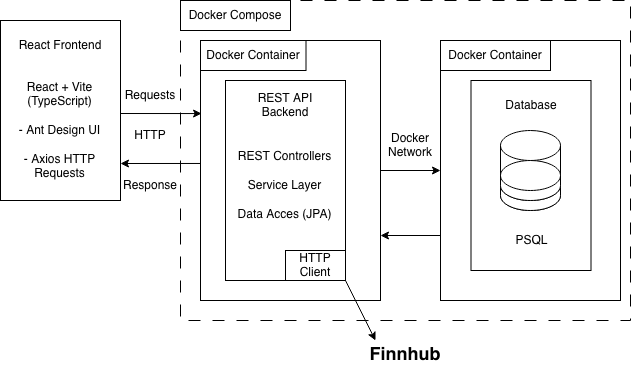

The diagram above was exported from draw.io. Its source (the exported page's mxGraphModel, read from the mxfile embedded in the PNG):
<mxGraphModel dx="1241" dy="722" grid="1" gridSize="10" guides="1" tooltips="1" connect="1" arrows="1" fold="1" page="1" pageScale="1" pageWidth="850" pageHeight="1100" math="0" shadow="0">
  <root>
    <mxCell id="0" />
    <mxCell id="1" parent="0" />
    <mxCell id="2ALRji1oEGkmfGNkYBNF-18" parent="1" style="rounded=0;whiteSpace=wrap;html=1;dashed=1;dashPattern=12 12;" value="" vertex="1">
      <mxGeometry height="320" width="450" x="340" y="160" as="geometry" />
    </mxCell>
    <mxCell id="gLbnMP5tl1hjPCy5_x3J-2" parent="1" style="rounded=0;whiteSpace=wrap;html=1;" value="" vertex="1">
      <mxGeometry height="180" width="120" x="160" y="180" as="geometry" />
    </mxCell>
    <mxCell id="gLbnMP5tl1hjPCy5_x3J-3" parent="1" style="text;html=1;whiteSpace=wrap;strokeColor=none;fillColor=none;align=center;verticalAlign=middle;rounded=0;" value="React Frontend" vertex="1">
      <mxGeometry height="30" width="100" x="170" y="190" as="geometry" />
    </mxCell>
    <mxCell id="gLbnMP5tl1hjPCy5_x3J-4" parent="1" style="text;html=1;whiteSpace=wrap;strokeColor=none;fillColor=none;align=center;verticalAlign=middle;rounded=0;" value="&lt;div&gt;React + Vite&lt;/div&gt;&lt;div&gt;(TypeScript)&lt;/div&gt;&lt;div&gt;&lt;br&gt;&lt;/div&gt;&lt;div&gt;- Ant Design UI&lt;/div&gt;&lt;div&gt;&lt;br&gt;&lt;/div&gt;- Axios HTTP Requests" vertex="1">
      <mxGeometry height="120" width="101" x="169" y="230" as="geometry" />
    </mxCell>
    <mxCell id="2ALRji1oEGkmfGNkYBNF-20" parent="1" style="text;html=1;whiteSpace=wrap;strokeColor=none;fillColor=none;align=center;verticalAlign=middle;rounded=0;" value="HTTP" vertex="1">
      <mxGeometry height="30" width="60" x="280" y="280" as="geometry" />
    </mxCell>
    <mxCell id="2ALRji1oEGkmfGNkYBNF-22" edge="1" parent="1" source="2ALRji1oEGkmfGNkYBNF-11" style="rounded=0;orthogonalLoop=1;jettySize=auto;html=1;exitX=0.011;exitY=0.473;exitDx=0;exitDy=0;exitPerimeter=0;">
      <mxGeometry relative="1" as="geometry">
        <mxPoint x="362" y="400" as="sourcePoint" />
        <mxPoint x="280" y="323" as="targetPoint" />
      </mxGeometry>
    </mxCell>
    <mxCell id="2ALRji1oEGkmfGNkYBNF-21" edge="1" parent="1" style="rounded=0;orthogonalLoop=1;jettySize=auto;html=1;entryX=0.006;entryY=0.281;entryDx=0;entryDy=0;entryPerimeter=0;" target="2ALRji1oEGkmfGNkYBNF-11">
      <mxGeometry relative="1" as="geometry">
        <mxPoint x="280" y="273" as="sourcePoint" />
      </mxGeometry>
    </mxCell>
    <mxCell id="2ALRji1oEGkmfGNkYBNF-23" parent="1" style="text;html=1;whiteSpace=wrap;strokeColor=none;fillColor=none;align=center;verticalAlign=middle;rounded=0;" value="Requests" vertex="1">
      <mxGeometry height="30" width="60" x="280" y="240" as="geometry" />
    </mxCell>
    <mxCell id="2ALRji1oEGkmfGNkYBNF-24" parent="1" style="text;html=1;whiteSpace=wrap;strokeColor=none;fillColor=none;align=center;verticalAlign=middle;rounded=0;" value="Response" vertex="1">
      <mxGeometry height="30" width="60" x="280" y="330" as="geometry" />
    </mxCell>
    <mxCell id="2ALRji1oEGkmfGNkYBNF-11" parent="1" style="rounded=0;whiteSpace=wrap;html=1;" value="" vertex="1">
      <mxGeometry height="260" width="180" x="360" y="200" as="geometry" />
    </mxCell>
    <mxCell id="2ALRji1oEGkmfGNkYBNF-10" parent="1" style="rounded=0;whiteSpace=wrap;html=1;" value="" vertex="1">
      <mxGeometry height="260" width="180" x="600" y="200" as="geometry" />
    </mxCell>
    <mxCell id="gLbnMP5tl1hjPCy5_x3J-5" parent="1" style="rounded=0;whiteSpace=wrap;html=1;" value="" vertex="1">
      <mxGeometry height="200" width="120" x="385" y="240" as="geometry" />
    </mxCell>
    <mxCell id="gLbnMP5tl1hjPCy5_x3J-6" parent="1" style="text;html=1;whiteSpace=wrap;strokeColor=none;fillColor=none;align=center;verticalAlign=middle;rounded=0;" value="REST API Backend" vertex="1">
      <mxGeometry height="30" width="100" x="395" y="250" as="geometry" />
    </mxCell>
    <mxCell id="gLbnMP5tl1hjPCy5_x3J-7" parent="1" style="text;html=1;whiteSpace=wrap;strokeColor=none;fillColor=none;align=center;verticalAlign=middle;rounded=0;" value="REST Controllers&lt;div&gt;&lt;br&gt;&lt;/div&gt;&lt;div&gt;Service Layer&lt;/div&gt;&lt;div&gt;&lt;br&gt;&lt;/div&gt;&lt;div&gt;Data Acces (JPA)&lt;/div&gt;" vertex="1">
      <mxGeometry height="110" width="101" x="394" y="290" as="geometry" />
    </mxCell>
    <mxCell id="gLbnMP5tl1hjPCy5_x3J-9" parent="1" style="rounded=0;whiteSpace=wrap;html=1;" value="Docker Container" vertex="1">
      <mxGeometry height="30" width="105.5" x="360" y="200" as="geometry" />
    </mxCell>
    <mxCell id="gLbnMP5tl1hjPCy5_x3J-10" parent="1" style="rounded=0;whiteSpace=wrap;html=1;" value="" vertex="1">
      <mxGeometry height="190" width="120" x="630.5" y="240" as="geometry" />
    </mxCell>
    <mxCell id="gLbnMP5tl1hjPCy5_x3J-11" parent="1" style="text;html=1;whiteSpace=wrap;strokeColor=none;fillColor=none;align=center;verticalAlign=middle;rounded=0;" value="Database" vertex="1">
      <mxGeometry height="30" width="100" x="640.5" y="250" as="geometry" />
    </mxCell>
    <mxCell id="gLbnMP5tl1hjPCy5_x3J-13" parent="1" style="rounded=0;whiteSpace=wrap;html=1;" value="Docker Container" vertex="1">
      <mxGeometry height="30" width="110" x="600" y="200" as="geometry" />
    </mxCell>
    <mxCell id="gLbnMP5tl1hjPCy5_x3J-12" parent="1" style="text;html=1;whiteSpace=wrap;strokeColor=none;fillColor=none;align=center;verticalAlign=middle;rounded=0;" value="PSQL" vertex="1">
      <mxGeometry height="20" width="101" x="640.5" y="390" as="geometry" />
    </mxCell>
    <mxCell id="2ALRji1oEGkmfGNkYBNF-2" parent="1" style="rounded=0;whiteSpace=wrap;html=1;" value="HTTP&lt;div&gt;Client&lt;/div&gt;" vertex="1">
      <mxGeometry height="30" width="60" x="445" y="410" as="geometry" />
    </mxCell>
    <mxCell id="2ALRji1oEGkmfGNkYBNF-3" edge="1" parent="1" source="2ALRji1oEGkmfGNkYBNF-2" style="endArrow=classic;html=1;rounded=0;entryX=0;entryY=0;entryDx=0;entryDy=0;exitX=1;exitY=1;exitDx=0;exitDy=0;" value="">
      <mxGeometry height="50" relative="1" width="50" as="geometry">
        <mxPoint x="195" y="230" as="sourcePoint" />
        <mxPoint x="535" y="500" as="targetPoint" />
      </mxGeometry>
    </mxCell>
    <mxCell id="2ALRji1oEGkmfGNkYBNF-4" parent="1" style="text;html=1;whiteSpace=wrap;strokeColor=none;fillColor=none;align=center;verticalAlign=middle;rounded=0;" value="&lt;h2&gt;Finnhub&lt;/h2&gt;" vertex="1">
      <mxGeometry height="30" width="60" x="535" y="500" as="geometry" />
    </mxCell>
    <mxCell id="2ALRji1oEGkmfGNkYBNF-5" connectable="0" parent="1" style="group" value="" vertex="1">
      <mxGeometry height="80" width="60" x="660" y="290" as="geometry" />
    </mxCell>
    <mxCell id="2ALRji1oEGkmfGNkYBNF-6" parent="2ALRji1oEGkmfGNkYBNF-5" style="shape=cylinder3;whiteSpace=wrap;html=1;boundedLbl=1;backgroundOutline=1;size=15;" value="" vertex="1">
      <mxGeometry height="80" width="60" as="geometry" />
    </mxCell>
    <mxCell id="2ALRji1oEGkmfGNkYBNF-7" parent="2ALRji1oEGkmfGNkYBNF-5" style="shape=cylinder3;whiteSpace=wrap;html=1;boundedLbl=1;backgroundOutline=1;size=15;" value="" vertex="1">
      <mxGeometry height="40" width="60" y="40" as="geometry" />
    </mxCell>
    <mxCell id="2ALRji1oEGkmfGNkYBNF-8" parent="2ALRji1oEGkmfGNkYBNF-5" style="shape=cylinder3;whiteSpace=wrap;html=1;boundedLbl=1;backgroundOutline=1;size=15;" value="" vertex="1">
      <mxGeometry height="40" width="60" y="30" as="geometry" />
    </mxCell>
    <mxCell id="2ALRji1oEGkmfGNkYBNF-12" parent="1" style="text;html=1;whiteSpace=wrap;strokeColor=none;fillColor=none;align=center;verticalAlign=middle;rounded=0;" value="Docker Network" vertex="1">
      <mxGeometry height="30" width="60" x="540" y="290" as="geometry" />
    </mxCell>
    <mxCell id="2ALRji1oEGkmfGNkYBNF-15" edge="1" parent="1" source="2ALRji1oEGkmfGNkYBNF-11" style="rounded=0;orthogonalLoop=1;jettySize=auto;html=1;entryX=0;entryY=0.5;entryDx=0;entryDy=0;" target="2ALRji1oEGkmfGNkYBNF-10">
      <mxGeometry relative="1" as="geometry" />
    </mxCell>
    <mxCell id="2ALRji1oEGkmfGNkYBNF-16" edge="1" parent="1" source="2ALRji1oEGkmfGNkYBNF-10" style="rounded=0;orthogonalLoop=1;jettySize=auto;html=1;exitX=0;exitY=0.75;exitDx=0;exitDy=0;">
      <mxGeometry relative="1" as="geometry">
        <mxPoint x="540" y="395" as="targetPoint" />
      </mxGeometry>
    </mxCell>
    <mxCell id="2ALRji1oEGkmfGNkYBNF-17" parent="1" style="rounded=0;whiteSpace=wrap;html=1;" value="Docker Compose" vertex="1">
      <mxGeometry height="30" width="110" x="340" y="160" as="geometry" />
    </mxCell>
  </root>
</mxGraphModel>